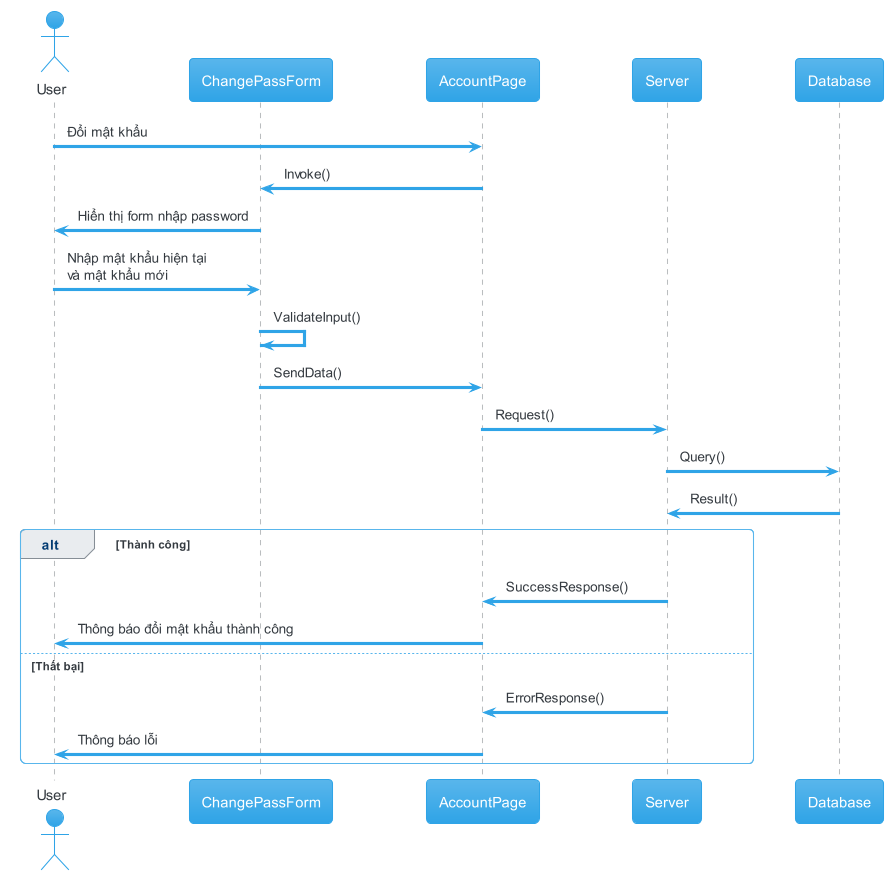

The diagram above was rendered by PlantUML. Its source (embedded in the PNG):
@startuml change_password
!theme cerulean

actor       User       as u
participant ChangePassForm as cpf
participant AccountPage as ap
participant Server as s
participant Database as d

u   -> ap: Đổi mật khẩu
ap  -> cpf: Invoke()
cpf -> u: Hiển thị form nhập password
u   -> cpf: Nhập mật khẩu hiện tại\nvà mật khẩu mới
cpf -> cpf: ValidateInput()
cpf -> ap: SendData()
ap  -> s: Request()
s   -> d: Query()
d   -> s: Result()

alt Thành công
  s   -> ap: SuccessResponse()
  ap  -> u: Thông báo đổi mật khẩu thành công
else Thất bại
  s   -> ap: ErrorResponse()
  ap  -> u: Thông báo lỗi
end

@enduml